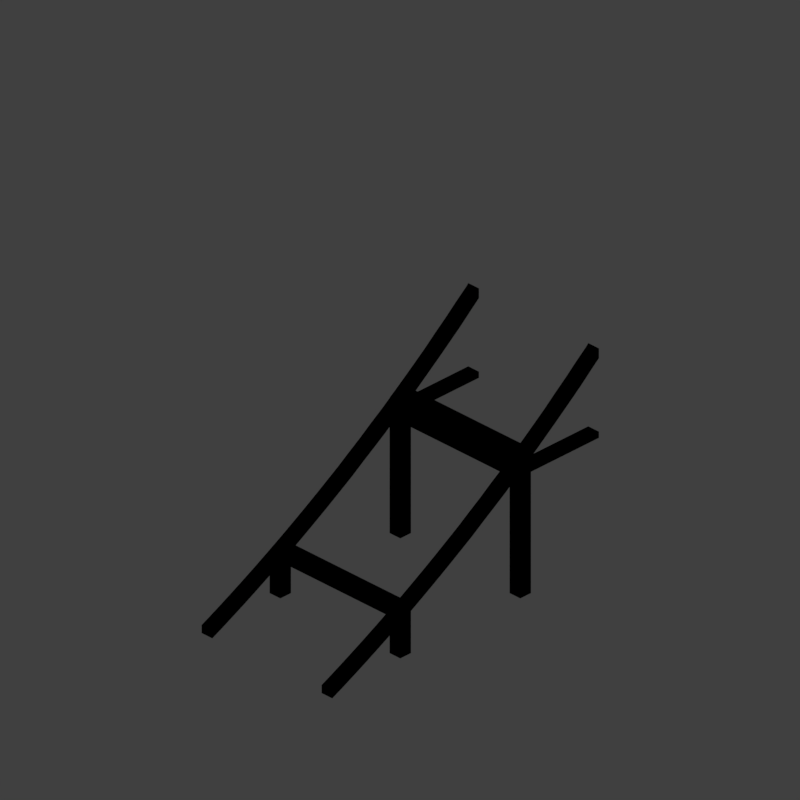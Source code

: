 # Source: flat-to-steep-3.blend  (saved by Blender 2.79.0; exported with 4.5.12 LTS)
import bpy
from mathutils import Matrix  # noqa: F401  (used for matrix-valued properties, if any)

bpy.ops.wm.read_factory_settings(use_empty=True)
scene = bpy.context.scene
scene.name = 'Scene'

# ---- collections
col_collection_1 = bpy.data.collections.new('Collection 1'); scene.collection.children.link(col_collection_1)

# ---- materials (node trees are filled in below, after node groups)
mat_recolorable_1 = bpy.data.materials.new('Recolorable 1')
mat_recolorable_1.alpha_threshold = 0.0
mat_recolorable_1.use_transparent_shadow = False
mat_recolorable_1.pass_index = 1
mat_recolorable_1.diffuse_color = (0.1, 0.9, 0.3, 1.0)
mat_recolorable_1.roughness = 0.5
mat_recolorable_1.specular_intensity = 1.0

# ---- material node trees

# ---- world
world_world = bpy.data.worlds.new('World'); scene.world = world_world
world_world.color = (0.05088, 0.05088, 0.05088)
world_world.use_sun_shadow = False
world_world.sun_shadow_jitter_overblur = 0.0
world_world.cycles.sampling_method = 'MANUAL'
world_world.light_settings.distance = 0.0

# ---- cameras
cam_camera = bpy.data.cameras.new('Camera')
cam_camera.type = 'ORTHO'
cam_camera.sensor_fit = 'HORIZONTAL'
cam_camera.clip_start = 220.0
cam_camera.clip_end = 340.0
cam_camera.lens = 35.0
cam_camera.sensor_width = 1.0
cam_camera.sensor_height = 18.0
cam_camera.ortho_scale = 8.486
cam_camera.shift_x = -0.000345
cam_camera.shift_y = 0.25
cam_camera.dof.focus_distance = 0.0
cam_camera.dof.aperture_fstop = 128.0
cam_camera.dof.aperture_blades = 6

# ---- lights
light_lightdome = bpy.data.lights.new('LightDome', 'SUN')
light_lightdome.transmission_factor = 0.0
light_lightdome.angle = 0.1993
light_lightdome.energy = 0.45
light_lightdome.shadow_buffer_clip_start = 0.5
light_lightdome.shadow_soft_size = 0.1
light_lightdome.shadow_cascade_max_distance = 1000.0
light_fillerlight = bpy.data.lights.new('FillerLight', 'SUN')
light_fillerlight.transmission_factor = 0.0
light_fillerlight.angle = 0.9273
light_fillerlight.energy = 0.2
light_fillerlight.shadow_buffer_clip_start = 0.5
light_fillerlight.shadow_soft_size = 0.5
light_fillerlight.shadow_cascade_max_distance = 1000.0
light_mainlight = bpy.data.lights.new('MainLight', 'SUN')
light_mainlight.transmission_factor = 0.0
light_mainlight.angle = 0.9273
light_mainlight.energy = 0.5
light_mainlight.shadow_buffer_clip_start = 0.5
light_mainlight.shadow_soft_size = 0.5
light_mainlight.shadow_cascade_max_distance = 1000.0

# ---- meshes
me_cube_003 = bpy.data.meshes.new('Cube.003')
me_cube_003.from_pydata([(-0.82, 0.98, 2.19), (-0.82, -0.98, 2.19), (-0.82, 0.98, 2.267), (-0.82, -0.98, 2.267), (-0.98, 0.98, 2.104), (-0.98, -0.98, 2.104), (-0.98, 0.98, 2.181), (-0.98, -0.98, 2.181), (0.9829, 0.98, 3.349), (0.9829, -0.98, 3.349), (0.9829, 0.98, 3.425), (0.9829, -0.98, 3.425), (0.8229, 0.98, 3.237), (0.8229, -0.98, 3.237), (0.8229, 0.98, 3.314), (0.8229, -0.98, 3.314)], [], [(0, 2, 3, 1), (2, 6, 7, 3), (6, 4, 5, 7), (4, 0, 1, 5), (2, 0, 4, 6), (7, 5, 1, 3), (8, 10, 11, 9), (10, 14, 15, 11), (14, 12, 13, 15), (12, 8, 9, 13), (10, 8, 12, 14), (15, 13, 9, 11)])
me_cube_003.materials.append(mat_recolorable_1)
me_cube_003.use_remesh_preserve_volume = False
me_cube_003.use_remesh_preserve_attributes = False
me_cube_003.use_mirror_vertex_groups = False
me_cube_003.update()
me_cube_001 = bpy.data.meshes.new('Cube.001')
me_cube_001.from_pydata([(0.82, 0.82, 0.02), (0.82, 0.82, 1.631), (0.82, 0.98, 0.02), (0.82, 0.98, 1.631), (0.98, 0.82, 0.02), (0.98, 0.82, 1.712), (0.98, 0.98, 0.02), (0.98, 0.98, 1.712), (-0.82, 0.82, 0.02), (-0.82, 0.82, 0.5858), (-0.82, 0.98, 0.02), (-0.82, 0.98, 0.5858), (-0.98, 0.82, 0.02), (-0.98, 0.82, 0.5228), (-0.98, 0.98, 0.02), (-0.98, 0.98, 0.5228), (0.82, -0.82, 0.02), (0.82, -0.82, 1.631), (0.82, -0.98, 0.02), (0.82, -0.98, 1.631), (0.98, -0.82, 0.02), (0.98, -0.82, 1.712), (0.98, -0.98, 0.02), (0.98, -0.98, 1.712), (-0.82, -0.82, 0.02), (-0.82, -0.82, 0.5858), (-0.82, -0.98, 0.02), (-0.82, -0.98, 0.5858), (-0.98, -0.82, 0.02), (-0.98, -0.82, 0.5228), (-0.98, -0.98, 0.02), (-0.98, -0.98, 0.5228)], [], [(0, 1, 3, 2), (2, 3, 7, 6), (6, 7, 5, 4), (4, 5, 1, 0), (2, 6, 4, 0), (7, 3, 1, 5), (8, 10, 11, 9), (10, 14, 15, 11), (14, 12, 13, 15), (12, 8, 9, 13), (10, 8, 12, 14), (15, 13, 9, 11), (16, 18, 19, 17), (18, 22, 23, 19), (22, 20, 21, 23), (20, 16, 17, 21), (18, 16, 20, 22), (23, 21, 17, 19), (24, 25, 27, 26), (26, 27, 31, 30), (30, 31, 29, 28), (28, 29, 25, 24), (26, 30, 28, 24), (31, 27, 25, 29)])
me_cube_001.materials.append(mat_recolorable_1)
me_cube_001.use_remesh_preserve_volume = False
me_cube_001.use_remesh_preserve_attributes = False
me_cube_001.use_mirror_vertex_groups = False
me_cube_001.update()
me_cube_005 = bpy.data.meshes.new('Cube.005')
me_cube_005.from_pydata([(8.0, 0.98, 1.62), (8.166, 0.98, 1.695), (8.166, 0.82, 1.695), (8.0, 0.82, 1.62), (8.0, 0.98, 1.719), (8.128, 0.98, 1.777), (8.347, 0.98, 1.781), (8.347, 0.82, 1.781), (8.128, 0.82, 1.777), (8.0, 0.82, 1.719), (8.308, 0.98, 1.862), (8.527, 0.98, 1.868), (8.527, 0.82, 1.868), (8.308, 0.82, 1.862), (8.487, 0.98, 1.949), (8.705, 0.98, 1.958), (8.705, 0.82, 1.958), (8.487, 0.82, 1.949), (8.665, 0.98, 2.038), (8.883, 0.98, 2.05), (8.883, 0.82, 2.05), (8.665, 0.82, 2.038), (8.841, 0.98, 2.129), (9.06, 0.98, 2.143), (9.06, 0.82, 2.143), (8.841, 0.82, 2.129), (9.017, 0.98, 2.223), (9.235, 0.98, 2.239), (9.235, 0.82, 2.239), (9.017, 0.82, 2.223), (9.192, 0.98, 2.318), (9.41, 0.98, 2.338), (9.41, 0.82, 2.338), (9.192, 0.82, 2.318), (9.365, 0.98, 2.416), (9.583, 0.98, 2.438), (9.583, 0.82, 2.438), (9.365, 0.82, 2.416), (9.537, 0.98, 2.515), (9.755, 0.98, 2.54), (9.755, 0.82, 2.54), (9.537, 0.82, 2.515), (9.708, 0.98, 2.617), (9.926, 0.98, 2.644), (9.926, 0.82, 2.644), (9.708, 0.82, 2.617), (9.878, 0.98, 2.721), (10.1, 0.98, 2.751), (10.1, 0.82, 2.751), (9.878, 0.82, 2.721), (10.05, 0.98, 2.827), (10.26, 0.98, 2.859), (10.26, 0.82, 2.859), (10.05, 0.82, 2.827), (10.21, 0.98, 2.934), (10.43, 0.98, 2.969), (10.43, 0.82, 2.969), (10.21, 0.82, 2.934), (10.38, 0.98, 3.044), (10.6, 0.98, 3.081), (10.6, 0.82, 3.081), (10.38, 0.82, 3.044), (10.54, 0.98, 3.156), (10.76, 0.98, 3.196), (10.76, 0.82, 3.196), (10.54, 0.82, 3.156), (10.71, 0.98, 3.269), (10.92, 0.98, 3.312), (10.92, 0.82, 3.312), (10.71, 0.82, 3.269), (10.87, 0.98, 3.385), (11.08, 0.98, 3.43), (11.08, 0.82, 3.43), (10.87, 0.82, 3.385), (11.03, 0.98, 3.502), (11.24, 0.98, 3.55), (11.24, 0.82, 3.55), (11.03, 0.82, 3.502), (11.19, 0.98, 3.621), (11.4, 0.98, 3.671), (11.4, 0.82, 3.671), (11.19, 0.82, 3.621), (11.35, 0.98, 3.742), (11.56, 0.98, 3.795), (11.56, 0.82, 3.795), (11.35, 0.82, 3.742), (11.5, 0.98, 3.865), (11.72, 0.98, 3.92), (11.72, 0.82, 3.92), (11.5, 0.82, 3.865), (11.66, 0.98, 3.99), (11.87, 0.98, 4.047), (11.87, 0.82, 4.047), (11.66, 0.82, 3.99), (11.81, 0.98, 4.116), (12.0, 0.82, 4.155), (12.0, 0.98, 4.155), (11.81, 0.82, 4.116), (11.97, 0.98, 4.244), (12.0, 0.98, 4.205), (12.0, 0.82, 4.205), (11.97, 0.82, 4.244), (12.0, 0.98, 4.274), (12.0, 0.82, 4.274), (8.0, -0.82, 1.719), (8.128, -0.82, 1.777), (8.166, -0.82, 1.695), (8.0, -0.82, 1.62), (8.0, -0.98, 1.719), (8.128, -0.98, 1.777), (8.347, -0.82, 1.781), (8.308, -0.82, 1.862), (8.166, -0.98, 1.695), (8.0, -0.98, 1.62), (8.308, -0.98, 1.862), (8.527, -0.82, 1.868), (8.487, -0.82, 1.949), (8.347, -0.98, 1.781), (8.487, -0.98, 1.949), (8.705, -0.82, 1.958), (8.665, -0.82, 2.038), (8.527, -0.98, 1.868), (8.665, -0.98, 2.038), (8.883, -0.82, 2.05), (8.841, -0.82, 2.129), (8.705, -0.98, 1.958), (8.841, -0.98, 2.129), (9.06, -0.82, 2.143), (9.017, -0.82, 2.223), (8.883, -0.98, 2.05), (9.017, -0.98, 2.223), (9.235, -0.82, 2.239), (9.192, -0.82, 2.318), (9.06, -0.98, 2.143), (9.192, -0.98, 2.318), (9.41, -0.82, 2.338), (9.365, -0.82, 2.416), (9.235, -0.98, 2.239), (9.365, -0.98, 2.416), (9.583, -0.82, 2.438), (9.537, -0.82, 2.515), (9.41, -0.98, 2.338), (9.537, -0.98, 2.515), (9.755, -0.82, 2.54), (9.708, -0.82, 2.617), (9.583, -0.98, 2.438), (9.708, -0.98, 2.617), (9.926, -0.82, 2.644), (9.878, -0.82, 2.721), (9.755, -0.98, 2.54), (9.878, -0.98, 2.721), (10.1, -0.82, 2.751), (10.05, -0.82, 2.827), (9.926, -0.98, 2.644), (10.05, -0.98, 2.827), (10.26, -0.82, 2.859), (10.21, -0.82, 2.934), (10.1, -0.98, 2.751), (10.21, -0.98, 2.934), (10.43, -0.82, 2.969), (10.38, -0.82, 3.044), (10.26, -0.98, 2.859), (10.38, -0.98, 3.044), (10.6, -0.82, 3.081), (10.54, -0.82, 3.156), (10.43, -0.98, 2.969), (10.54, -0.98, 3.156), (10.76, -0.82, 3.196), (10.71, -0.82, 3.269), (10.6, -0.98, 3.081), (10.71, -0.98, 3.269), (10.92, -0.82, 3.312), (10.87, -0.82, 3.385), (10.76, -0.98, 3.196), (10.87, -0.98, 3.385), (11.08, -0.82, 3.43), (11.03, -0.82, 3.502), (10.92, -0.98, 3.312), (11.03, -0.98, 3.502), (11.24, -0.82, 3.55), (11.19, -0.82, 3.621), (11.08, -0.98, 3.43), (11.19, -0.98, 3.621), (11.4, -0.82, 3.671), (11.35, -0.82, 3.742), (11.24, -0.98, 3.55), (11.35, -0.98, 3.742), (11.56, -0.82, 3.795), (11.5, -0.82, 3.865), (11.4, -0.98, 3.671), (11.5, -0.98, 3.865), (11.72, -0.82, 3.92), (11.66, -0.82, 3.99), (11.56, -0.98, 3.795), (11.66, -0.98, 3.99), (11.87, -0.82, 4.047), (11.81, -0.82, 4.116), (11.72, -0.98, 3.92), (11.81, -0.98, 4.116), (12.0, -0.82, 4.155), (11.97, -0.82, 4.244), (12.0, -0.82, 4.205), (11.87, -0.98, 4.047), (11.97, -0.98, 4.244), (12.0, -0.98, 4.155), (12.0, -0.82, 4.274), (12.0, -0.98, 4.205), (12.0, -0.98, 4.274)], [], [(0, 1, 2, 3), (4, 5, 1, 0), (1, 6, 7, 2), (3, 2, 8, 9), (9, 8, 5, 4), (1, 5, 10, 6), (6, 11, 12, 7), (7, 13, 8, 2), (10, 5, 8, 13), (6, 10, 14, 11), (11, 15, 16, 12), (12, 17, 13, 7), (14, 10, 13, 17), (11, 14, 18, 15), (15, 19, 20, 16), (16, 21, 17, 12), (18, 14, 17, 21), (15, 18, 22, 19), (19, 23, 24, 20), (20, 25, 21, 16), (22, 18, 21, 25), (19, 22, 26, 23), (23, 27, 28, 24), (24, 29, 25, 20), (26, 22, 25, 29), (23, 26, 30, 27), (27, 31, 32, 28), (28, 33, 29, 24), (30, 26, 29, 33), (27, 30, 34, 31), (31, 35, 36, 32), (32, 37, 33, 28), (34, 30, 33, 37), (31, 34, 38, 35), (35, 39, 40, 36), (36, 41, 37, 32), (38, 34, 37, 41), (35, 38, 42, 39), (39, 43, 44, 40), (40, 45, 41, 36), (42, 38, 41, 45), (39, 42, 46, 43), (43, 47, 48, 44), (44, 49, 45, 40), (46, 42, 45, 49), (43, 46, 50, 47), (47, 51, 52, 48), (48, 53, 49, 44), (50, 46, 49, 53), (47, 50, 54, 51), (51, 55, 56, 52), (52, 57, 53, 48), (54, 50, 53, 57), (51, 54, 58, 55), (55, 59, 60, 56), (56, 61, 57, 52), (58, 54, 57, 61), (55, 58, 62, 59), (59, 63, 64, 60), (60, 65, 61, 56), (62, 58, 61, 65), (59, 62, 66, 63), (63, 67, 68, 64), (64, 69, 65, 60), (66, 62, 65, 69), (63, 66, 70, 67), (67, 71, 72, 68), (68, 73, 69, 64), (70, 66, 69, 73), (67, 70, 74, 71), (71, 75, 76, 72), (72, 77, 73, 68), (74, 70, 73, 77), (71, 74, 78, 75), (75, 79, 80, 76), (76, 81, 77, 72), (78, 74, 77, 81), (75, 78, 82, 79), (79, 83, 84, 80), (80, 85, 81, 76), (82, 78, 81, 85), (79, 82, 86, 83), (83, 87, 88, 84), (84, 89, 85, 80), (86, 82, 85, 89), (83, 86, 90, 87), (87, 91, 92, 88), (88, 93, 89, 84), (90, 86, 89, 93), (87, 90, 94, 91), (95, 92, 91, 96), (92, 97, 93, 88), (94, 90, 93, 97), (96, 91, 94, 98, 99), (100, 101, 97, 92, 95), (98, 94, 97, 101), (99, 98, 102), (103, 101, 100), (102, 98, 101, 103), (0, 3, 9, 4), (102, 103, 100, 95, 96, 99), (104, 105, 106, 107), (108, 109, 105, 104), (110, 106, 105, 111), (107, 106, 112, 113), (113, 112, 109, 108), (114, 111, 105, 109), (115, 110, 111, 116), (112, 106, 110, 117), (112, 117, 114, 109), (118, 116, 111, 114), (119, 115, 116, 120), (117, 110, 115, 121), (117, 121, 118, 114), (122, 120, 116, 118), (123, 119, 120, 124), (121, 115, 119, 125), (121, 125, 122, 118), (126, 124, 120, 122), (127, 123, 124, 128), (125, 119, 123, 129), (125, 129, 126, 122), (130, 128, 124, 126), (131, 127, 128, 132), (129, 123, 127, 133), (129, 133, 130, 126), (134, 132, 128, 130), (135, 131, 132, 136), (133, 127, 131, 137), (133, 137, 134, 130), (138, 136, 132, 134), (139, 135, 136, 140), (137, 131, 135, 141), (137, 141, 138, 134), (142, 140, 136, 138), (143, 139, 140, 144), (141, 135, 139, 145), (141, 145, 142, 138), (146, 144, 140, 142), (147, 143, 144, 148), (145, 139, 143, 149), (145, 149, 146, 142), (150, 148, 144, 146), (151, 147, 148, 152), (149, 143, 147, 153), (149, 153, 150, 146), (154, 152, 148, 150), (155, 151, 152, 156), (153, 147, 151, 157), (153, 157, 154, 150), (158, 156, 152, 154), (159, 155, 156, 160), (157, 151, 155, 161), (157, 161, 158, 154), (162, 160, 156, 158), (163, 159, 160, 164), (161, 155, 159, 165), (161, 165, 162, 158), (166, 164, 160, 162), (167, 163, 164, 168), (165, 159, 163, 169), (165, 169, 166, 162), (170, 168, 164, 166), (171, 167, 168, 172), (169, 163, 167, 173), (169, 173, 170, 166), (174, 172, 168, 170), (175, 171, 172, 176), (173, 167, 171, 177), (173, 177, 174, 170), (178, 176, 172, 174), (179, 175, 176, 180), (177, 171, 175, 181), (177, 181, 178, 174), (182, 180, 176, 178), (183, 179, 180, 184), (181, 175, 179, 185), (181, 185, 182, 178), (186, 184, 180, 182), (187, 183, 184, 188), (185, 179, 183, 189), (185, 189, 186, 182), (190, 188, 184, 186), (191, 187, 188, 192), (189, 183, 187, 193), (189, 193, 190, 186), (194, 192, 188, 190), (195, 191, 192, 196), (193, 187, 191, 197), (193, 197, 194, 190), (198, 196, 192, 194), (199, 195, 196, 200, 201), (197, 191, 195, 202), (197, 202, 198, 194), (203, 200, 196, 198), (204, 202, 195, 199), (201, 200, 205), (206, 203, 198, 202, 204), (205, 200, 203, 207), (207, 203, 206), (113, 108, 104, 107), (199, 201, 205, 207, 206, 204)])
me_cube_005.materials.append(mat_recolorable_1)
me_cube_005.use_remesh_preserve_volume = False
me_cube_005.use_remesh_preserve_attributes = False
me_cube_005.use_mirror_vertex_groups = False
me_cube_005.update()
me_cube_000 = bpy.data.meshes.new('Cube.000')
me_cube_000.from_pydata([(0.82, -0.7785, 1.555), (0.82, -2.0, 1.555), (0.82, -0.7785, 1.631), (0.82, -2.0, 1.631), (0.98, -0.7785, 1.555), (0.98, -2.0, 1.555), (0.98, -0.7785, 1.631), (0.98, -2.0, 1.631), (-0.82, -0.7785, 1.555), (-0.82, -2.0, 1.555), (-0.82, -0.7785, 1.631), (-0.82, -2.0, 1.631), (-0.98, -0.7785, 1.555), (-0.98, -2.0, 1.555), (-0.98, -0.7785, 1.631), (-0.98, -2.0, 1.631), (-0.98, -0.7513, 1.555), (0.98, -0.7513, 1.555), (-0.98, -0.7513, 1.631), (0.98, -0.7513, 1.631), (-0.98, -1.049, 1.555), (0.98, -1.049, 1.555), (-0.98, -1.049, 1.631), (0.98, -1.049, 1.631)], [], [(0, 1, 3, 2), (2, 3, 7, 6), (6, 7, 5, 4), (4, 5, 1, 0), (2, 6, 4, 0), (7, 3, 1, 5), (8, 10, 11, 9), (10, 14, 15, 11), (14, 12, 13, 15), (12, 8, 9, 13), (10, 8, 12, 14), (15, 13, 9, 11), (16, 18, 19, 17), (18, 22, 23, 19), (22, 20, 21, 23), (20, 16, 17, 21), (18, 16, 20, 22), (23, 21, 17, 19)])
me_cube_000.materials.append(mat_recolorable_1)
me_cube_000.use_remesh_preserve_volume = False
me_cube_000.use_remesh_preserve_attributes = False
me_cube_000.use_mirror_vertex_groups = False
me_cube_000.update()

# ---- objects
ob_cube_001 = bpy.data.objects.new('Cube.001', me_cube_003)
ob_cube = bpy.data.objects.new('Cube', me_cube_001)
ob_rig = bpy.data.objects.new('Rig', None)
ob_verticaljoint = bpy.data.objects.new('VerticalJoint', None)
ob_lightdome = bpy.data.objects.new('LightDome', light_lightdome)
ob_fillerlight = bpy.data.objects.new('FillerLight', light_fillerlight)
ob_mainlight = bpy.data.objects.new('Mainlight', light_mainlight)
ob_camera = bpy.data.objects.new('Camera', cam_camera)
ob_section3 = bpy.data.objects.new('Section3', me_cube_005)
ob_cube_002 = bpy.data.objects.new('Cube.002', me_cube_000)

# ---- transforms, parenting, visibility, modifiers, constraints
ob_cube_001.location = (0.0, 0.0, -1.593)
ob_cube_001.lineart.crease_threshold = 0.0
ob_cube.location = (0.0, 0.0, 0.04)
ob_cube.lineart.crease_threshold = 0.0
ob_rig.location = (0.0, 0.0, 0.0)
ob_rig.rotation_mode = 'YXZ'
ob_rig.rotation_euler = (0.0, 0.0, -0.7854)
ob_rig.empty_image_offset = (0.0, 0.0)
ob_rig.hide_viewport = True
ob_rig.hide_select = True
ob_rig.lineart.crease_threshold = 0.0
ob_verticaljoint.parent = ob_rig
ob_verticaljoint.location = (0.0, 0.0, 0.0)
ob_verticaljoint.empty_image_offset = (0.0, 0.0)
ob_verticaljoint.hide_viewport = True
ob_verticaljoint.hide_select = True
ob_verticaljoint.lineart.crease_threshold = 0.0
ob_lightdome.parent = ob_verticaljoint
ob_lightdome.location = (0.0, 0.0, 0.0)
ob_lightdome.hide_select = True
ob_lightdome.lineart.crease_threshold = 0.0
ob_fillerlight.parent = ob_verticaljoint
ob_fillerlight.location = (0.0, 0.0, 0.0)
ob_fillerlight.rotation_euler = (0.0, -1.265, 0.0)
ob_fillerlight.hide_select = True
ob_fillerlight.lineart.crease_threshold = 0.0
ob_mainlight.parent = ob_verticaljoint
ob_mainlight.location = (0.0, 0.0, 0.0)
ob_mainlight.rotation_euler = (1.309, 0.0, 1.571)
ob_mainlight.hide_select = True
ob_mainlight.lineart.crease_threshold = 0.0
ob_camera.parent = ob_verticaljoint
ob_camera.location = (0.0, -241.9, 139.7)
ob_camera.rotation_euler = (1.047, 0.0, 0.0)
ob_camera.hide_select = True
ob_camera.lineart.crease_threshold = 0.0
ob_section3.location = (-10.0, 0.0, -1.633)
ob_section3.lineart.crease_threshold = 0.0
ob_cube_002.location = (0.0, 0.0, -0.01)
ob_cube_002.rotation_euler = (0.0, -0.0, 1.571)
ob_cube_002.lineart.crease_threshold = 0.0

# ---- collection membership
col_collection_1.objects.link(ob_cube_001)
col_collection_1.objects.link(ob_cube)
col_collection_1.objects.link(ob_rig)
col_collection_1.objects.link(ob_verticaljoint)
col_collection_1.objects.link(ob_lightdome)
col_collection_1.objects.link(ob_fillerlight)
col_collection_1.objects.link(ob_mainlight)
col_collection_1.objects.link(ob_camera)
col_collection_1.objects.link(ob_section3)
col_collection_1.objects.link(ob_cube_002)
def _layer_coll(name, lc=None):
    lc = lc or bpy.context.view_layer.layer_collection
    for c in lc.children:
        if c.name == name: return c
        r = _layer_coll(name, c)
        if r: return r
_layer_coll('Collection 1').holdout = True

# ---- scene / render settings (as saved in the file)
scene.camera = ob_camera
scene.frame_start = 1; scene.frame_end = 250; scene.frame_set(0)
scene.render.engine = 'BLENDER_EEVEE_NEXT'
scene.render.image_settings.compression = 0
scene.render.resolution_x = 96
scene.render.resolution_y = 96
scene.render.dither_intensity = 0.0
scene.render.film_transparent = True
scene.cycles.use_denoising = False
scene.cycles.samples = 128
scene.cycles.sampling_pattern = 'TABULATED_SOBOL'
scene.cycles.use_adaptive_sampling = False
scene.cycles.use_light_tree = False
scene.cycles.blur_glossy = 0.0
scene.cycles.sample_clamp_indirect = 0.0
scene.view_settings.view_transform = 'Standard'
bpy.context.view_layer.update()

